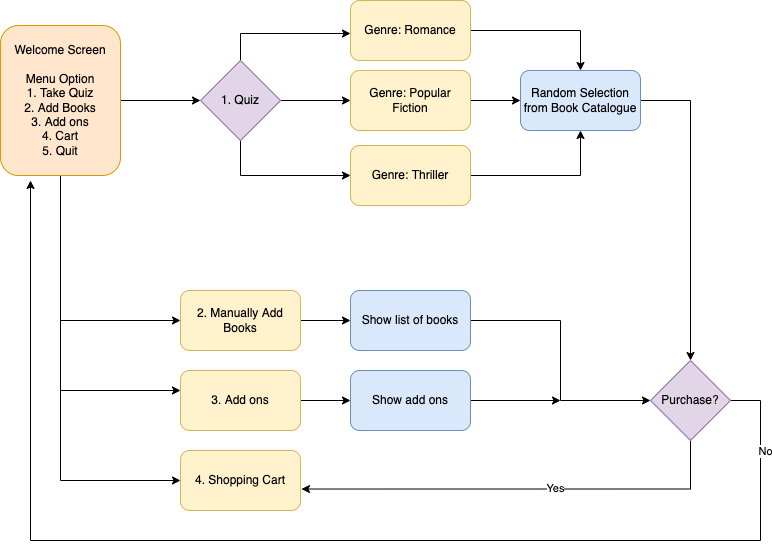

The diagram above was exported from draw.io. Its source (the exported page's mxGraphModel, read from the mxfile embedded in the PNG):
<mxGraphModel dx="946" dy="1721" grid="1" gridSize="10" guides="1" tooltips="1" connect="1" arrows="1" fold="1" page="1" pageScale="1" pageWidth="827" pageHeight="1169" math="0" shadow="0">
  <root>
    <mxCell id="WIyWlLk6GJQsqaUBKTNV-0" />
    <mxCell id="WIyWlLk6GJQsqaUBKTNV-1" parent="WIyWlLk6GJQsqaUBKTNV-0" />
    <mxCell id="NfrbGti2GgPj0qbI9lB_-4" style="edgeStyle=orthogonalEdgeStyle;rounded=0;orthogonalLoop=1;jettySize=auto;html=1;" edge="1" parent="WIyWlLk6GJQsqaUBKTNV-1" source="WIyWlLk6GJQsqaUBKTNV-3">
      <mxGeometry relative="1" as="geometry">
        <mxPoint x="240" y="-20" as="targetPoint" />
      </mxGeometry>
    </mxCell>
    <mxCell id="NfrbGti2GgPj0qbI9lB_-32" style="edgeStyle=orthogonalEdgeStyle;rounded=0;orthogonalLoop=1;jettySize=auto;html=1;entryX=0;entryY=0.5;entryDx=0;entryDy=0;" edge="1" parent="WIyWlLk6GJQsqaUBKTNV-1" source="WIyWlLk6GJQsqaUBKTNV-3" target="NfrbGti2GgPj0qbI9lB_-29">
      <mxGeometry relative="1" as="geometry">
        <Array as="points">
          <mxPoint x="100" y="200" />
        </Array>
      </mxGeometry>
    </mxCell>
    <mxCell id="NfrbGti2GgPj0qbI9lB_-41" style="edgeStyle=orthogonalEdgeStyle;rounded=0;orthogonalLoop=1;jettySize=auto;html=1;" edge="1" parent="WIyWlLk6GJQsqaUBKTNV-1" source="WIyWlLk6GJQsqaUBKTNV-3" target="NfrbGti2GgPj0qbI9lB_-28">
      <mxGeometry relative="1" as="geometry">
        <mxPoint x="210" y="270" as="targetPoint" />
        <Array as="points">
          <mxPoint x="100" y="270" />
        </Array>
      </mxGeometry>
    </mxCell>
    <mxCell id="NfrbGti2GgPj0qbI9lB_-43" style="edgeStyle=orthogonalEdgeStyle;rounded=0;orthogonalLoop=1;jettySize=auto;html=1;entryX=0;entryY=0.5;entryDx=0;entryDy=0;" edge="1" parent="WIyWlLk6GJQsqaUBKTNV-1" source="WIyWlLk6GJQsqaUBKTNV-3" target="NfrbGti2GgPj0qbI9lB_-30">
      <mxGeometry relative="1" as="geometry">
        <Array as="points">
          <mxPoint x="100" y="360" />
        </Array>
      </mxGeometry>
    </mxCell>
    <mxCell id="WIyWlLk6GJQsqaUBKTNV-3" value="Welcome Screen&lt;br&gt;&lt;br&gt;Menu Option&lt;br&gt;1. Take Quiz&lt;br&gt;2. Add Books&lt;br&gt;3. Add ons&lt;br&gt;4. Cart&lt;br&gt;5. Quit" style="rounded=1;whiteSpace=wrap;html=1;fontSize=12;glass=0;strokeWidth=1;shadow=0;fillColor=#ffe6cc;strokeColor=#d79b00;" parent="WIyWlLk6GJQsqaUBKTNV-1" vertex="1">
      <mxGeometry x="40" y="-95" width="120" height="150" as="geometry" />
    </mxCell>
    <mxCell id="NfrbGti2GgPj0qbI9lB_-9" style="edgeStyle=orthogonalEdgeStyle;rounded=0;orthogonalLoop=1;jettySize=auto;html=1;exitX=0.5;exitY=0;exitDx=0;exitDy=0;" edge="1" parent="WIyWlLk6GJQsqaUBKTNV-1" source="NfrbGti2GgPj0qbI9lB_-6" target="NfrbGti2GgPj0qbI9lB_-11">
      <mxGeometry relative="1" as="geometry">
        <mxPoint x="420" y="-115" as="targetPoint" />
        <Array as="points">
          <mxPoint x="280" y="-87" />
        </Array>
      </mxGeometry>
    </mxCell>
    <mxCell id="NfrbGti2GgPj0qbI9lB_-16" style="edgeStyle=orthogonalEdgeStyle;rounded=0;orthogonalLoop=1;jettySize=auto;html=1;exitX=1;exitY=0.5;exitDx=0;exitDy=0;" edge="1" parent="WIyWlLk6GJQsqaUBKTNV-1" source="NfrbGti2GgPj0qbI9lB_-6" target="NfrbGti2GgPj0qbI9lB_-12">
      <mxGeometry relative="1" as="geometry" />
    </mxCell>
    <mxCell id="NfrbGti2GgPj0qbI9lB_-18" style="edgeStyle=orthogonalEdgeStyle;rounded=0;orthogonalLoop=1;jettySize=auto;html=1;entryX=0;entryY=0.5;entryDx=0;entryDy=0;" edge="1" parent="WIyWlLk6GJQsqaUBKTNV-1" source="NfrbGti2GgPj0qbI9lB_-6" target="NfrbGti2GgPj0qbI9lB_-13">
      <mxGeometry relative="1" as="geometry">
        <Array as="points">
          <mxPoint x="280" y="55" />
        </Array>
      </mxGeometry>
    </mxCell>
    <mxCell id="NfrbGti2GgPj0qbI9lB_-6" value="1. Quiz" style="rhombus;whiteSpace=wrap;html=1;fillColor=#e1d5e7;strokeColor=#9673a6;" vertex="1" parent="WIyWlLk6GJQsqaUBKTNV-1">
      <mxGeometry x="240" y="-60" width="80" height="80" as="geometry" />
    </mxCell>
    <mxCell id="NfrbGti2GgPj0qbI9lB_-22" style="edgeStyle=orthogonalEdgeStyle;rounded=0;orthogonalLoop=1;jettySize=auto;html=1;exitX=1;exitY=0.5;exitDx=0;exitDy=0;entryX=0.5;entryY=0;entryDx=0;entryDy=0;" edge="1" parent="WIyWlLk6GJQsqaUBKTNV-1" source="NfrbGti2GgPj0qbI9lB_-11">
      <mxGeometry relative="1" as="geometry">
        <mxPoint x="620" y="-50" as="targetPoint" />
      </mxGeometry>
    </mxCell>
    <mxCell id="NfrbGti2GgPj0qbI9lB_-11" value="Genre: Romance" style="rounded=1;whiteSpace=wrap;html=1;fillColor=#fff2cc;strokeColor=#d6b656;" vertex="1" parent="WIyWlLk6GJQsqaUBKTNV-1">
      <mxGeometry x="390" y="-120" width="120" height="60" as="geometry" />
    </mxCell>
    <mxCell id="NfrbGti2GgPj0qbI9lB_-21" style="edgeStyle=orthogonalEdgeStyle;rounded=0;orthogonalLoop=1;jettySize=auto;html=1;exitX=1;exitY=0.5;exitDx=0;exitDy=0;entryX=0;entryY=0.5;entryDx=0;entryDy=0;" edge="1" parent="WIyWlLk6GJQsqaUBKTNV-1" source="NfrbGti2GgPj0qbI9lB_-12">
      <mxGeometry relative="1" as="geometry">
        <mxPoint x="560" y="-20" as="targetPoint" />
      </mxGeometry>
    </mxCell>
    <mxCell id="NfrbGti2GgPj0qbI9lB_-12" value="Genre: Popular Fiction" style="rounded=1;whiteSpace=wrap;html=1;fillColor=#fff2cc;strokeColor=#d6b656;" vertex="1" parent="WIyWlLk6GJQsqaUBKTNV-1">
      <mxGeometry x="390" y="-50" width="120" height="60" as="geometry" />
    </mxCell>
    <mxCell id="NfrbGti2GgPj0qbI9lB_-23" style="edgeStyle=orthogonalEdgeStyle;rounded=0;orthogonalLoop=1;jettySize=auto;html=1;exitX=1;exitY=0.5;exitDx=0;exitDy=0;" edge="1" parent="WIyWlLk6GJQsqaUBKTNV-1" source="NfrbGti2GgPj0qbI9lB_-13">
      <mxGeometry relative="1" as="geometry">
        <mxPoint x="620" y="10" as="targetPoint" />
      </mxGeometry>
    </mxCell>
    <mxCell id="NfrbGti2GgPj0qbI9lB_-13" value="Genre: Thriller" style="rounded=1;whiteSpace=wrap;html=1;fillColor=#fff2cc;strokeColor=#d6b656;" vertex="1" parent="WIyWlLk6GJQsqaUBKTNV-1">
      <mxGeometry x="390" y="25" width="120" height="60" as="geometry" />
    </mxCell>
    <mxCell id="NfrbGti2GgPj0qbI9lB_-38" style="edgeStyle=orthogonalEdgeStyle;rounded=0;orthogonalLoop=1;jettySize=auto;html=1;" edge="1" parent="WIyWlLk6GJQsqaUBKTNV-1" source="NfrbGti2GgPj0qbI9lB_-19">
      <mxGeometry relative="1" as="geometry">
        <mxPoint x="730" y="240" as="targetPoint" />
      </mxGeometry>
    </mxCell>
    <mxCell id="NfrbGti2GgPj0qbI9lB_-19" value="Random Selection from Book Catalogue" style="rounded=1;whiteSpace=wrap;html=1;fillColor=#dae8fc;strokeColor=#6c8ebf;" vertex="1" parent="WIyWlLk6GJQsqaUBKTNV-1">
      <mxGeometry x="560" y="-50" width="120" height="60" as="geometry" />
    </mxCell>
    <mxCell id="NfrbGti2GgPj0qbI9lB_-44" style="edgeStyle=orthogonalEdgeStyle;rounded=0;orthogonalLoop=1;jettySize=auto;html=1;entryX=1.008;entryY=0.642;entryDx=0;entryDy=0;entryPerimeter=0;" edge="1" parent="WIyWlLk6GJQsqaUBKTNV-1" source="NfrbGti2GgPj0qbI9lB_-25" target="NfrbGti2GgPj0qbI9lB_-30">
      <mxGeometry relative="1" as="geometry">
        <Array as="points">
          <mxPoint x="730" y="369" />
        </Array>
      </mxGeometry>
    </mxCell>
    <mxCell id="NfrbGti2GgPj0qbI9lB_-45" value="Yes" style="edgeLabel;html=1;align=center;verticalAlign=middle;resizable=0;points=[];" vertex="1" connectable="0" parent="NfrbGti2GgPj0qbI9lB_-44">
      <mxGeometry x="-0.1566" y="-1" relative="1" as="geometry">
        <mxPoint x="1" as="offset" />
      </mxGeometry>
    </mxCell>
    <mxCell id="NfrbGti2GgPj0qbI9lB_-47" style="edgeStyle=orthogonalEdgeStyle;rounded=0;orthogonalLoop=1;jettySize=auto;html=1;" edge="1" parent="WIyWlLk6GJQsqaUBKTNV-1" source="NfrbGti2GgPj0qbI9lB_-25">
      <mxGeometry relative="1" as="geometry">
        <mxPoint x="70" y="60" as="targetPoint" />
        <Array as="points">
          <mxPoint x="800" y="280" />
          <mxPoint x="800" y="420" />
          <mxPoint x="70" y="420" />
        </Array>
      </mxGeometry>
    </mxCell>
    <mxCell id="NfrbGti2GgPj0qbI9lB_-48" value="No" style="edgeLabel;html=1;align=center;verticalAlign=middle;resizable=0;points=[];" vertex="1" connectable="0" parent="NfrbGti2GgPj0qbI9lB_-47">
      <mxGeometry x="-0.8746" y="4" relative="1" as="geometry">
        <mxPoint y="1" as="offset" />
      </mxGeometry>
    </mxCell>
    <mxCell id="NfrbGti2GgPj0qbI9lB_-25" value="Purchase?" style="rhombus;whiteSpace=wrap;html=1;fillColor=#e1d5e7;strokeColor=#9673a6;" vertex="1" parent="WIyWlLk6GJQsqaUBKTNV-1">
      <mxGeometry x="690" y="240" width="80" height="80" as="geometry" />
    </mxCell>
    <mxCell id="NfrbGti2GgPj0qbI9lB_-46" style="edgeStyle=orthogonalEdgeStyle;rounded=0;orthogonalLoop=1;jettySize=auto;html=1;entryX=0;entryY=0.5;entryDx=0;entryDy=0;" edge="1" parent="WIyWlLk6GJQsqaUBKTNV-1" source="NfrbGti2GgPj0qbI9lB_-28" target="NfrbGti2GgPj0qbI9lB_-36">
      <mxGeometry relative="1" as="geometry" />
    </mxCell>
    <mxCell id="NfrbGti2GgPj0qbI9lB_-28" value="3. Add ons" style="rounded=1;whiteSpace=wrap;html=1;fillColor=#fff2cc;strokeColor=#d6b656;" vertex="1" parent="WIyWlLk6GJQsqaUBKTNV-1">
      <mxGeometry x="220" y="250" width="120" height="60" as="geometry" />
    </mxCell>
    <mxCell id="NfrbGti2GgPj0qbI9lB_-35" style="edgeStyle=orthogonalEdgeStyle;rounded=0;orthogonalLoop=1;jettySize=auto;html=1;exitX=1;exitY=0.5;exitDx=0;exitDy=0;entryX=0;entryY=0.5;entryDx=0;entryDy=0;" edge="1" parent="WIyWlLk6GJQsqaUBKTNV-1" source="NfrbGti2GgPj0qbI9lB_-29" target="NfrbGti2GgPj0qbI9lB_-33">
      <mxGeometry relative="1" as="geometry" />
    </mxCell>
    <mxCell id="NfrbGti2GgPj0qbI9lB_-29" value="2. Manually Add Books" style="rounded=1;whiteSpace=wrap;html=1;fillColor=#fff2cc;strokeColor=#d6b656;" vertex="1" parent="WIyWlLk6GJQsqaUBKTNV-1">
      <mxGeometry x="220" y="170" width="120" height="60" as="geometry" />
    </mxCell>
    <mxCell id="NfrbGti2GgPj0qbI9lB_-30" value="4. Shopping Cart" style="rounded=1;whiteSpace=wrap;html=1;fillColor=#fff2cc;strokeColor=#d6b656;" vertex="1" parent="WIyWlLk6GJQsqaUBKTNV-1">
      <mxGeometry x="220" y="330" width="120" height="60" as="geometry" />
    </mxCell>
    <mxCell id="NfrbGti2GgPj0qbI9lB_-39" style="edgeStyle=orthogonalEdgeStyle;rounded=0;orthogonalLoop=1;jettySize=auto;html=1;entryX=0;entryY=0.5;entryDx=0;entryDy=0;" edge="1" parent="WIyWlLk6GJQsqaUBKTNV-1" source="NfrbGti2GgPj0qbI9lB_-33" target="NfrbGti2GgPj0qbI9lB_-25">
      <mxGeometry relative="1" as="geometry" />
    </mxCell>
    <mxCell id="NfrbGti2GgPj0qbI9lB_-33" value="Show list of books" style="rounded=1;whiteSpace=wrap;html=1;fillColor=#dae8fc;strokeColor=#6c8ebf;" vertex="1" parent="WIyWlLk6GJQsqaUBKTNV-1">
      <mxGeometry x="390" y="170" width="120" height="60" as="geometry" />
    </mxCell>
    <mxCell id="NfrbGti2GgPj0qbI9lB_-40" style="edgeStyle=orthogonalEdgeStyle;rounded=0;orthogonalLoop=1;jettySize=auto;html=1;" edge="1" parent="WIyWlLk6GJQsqaUBKTNV-1" source="NfrbGti2GgPj0qbI9lB_-36">
      <mxGeometry relative="1" as="geometry">
        <mxPoint x="600" y="280" as="targetPoint" />
      </mxGeometry>
    </mxCell>
    <mxCell id="NfrbGti2GgPj0qbI9lB_-36" value="Show add ons" style="rounded=1;whiteSpace=wrap;html=1;fillColor=#dae8fc;strokeColor=#6c8ebf;" vertex="1" parent="WIyWlLk6GJQsqaUBKTNV-1">
      <mxGeometry x="390" y="250" width="120" height="60" as="geometry" />
    </mxCell>
  </root>
</mxGraphModel>